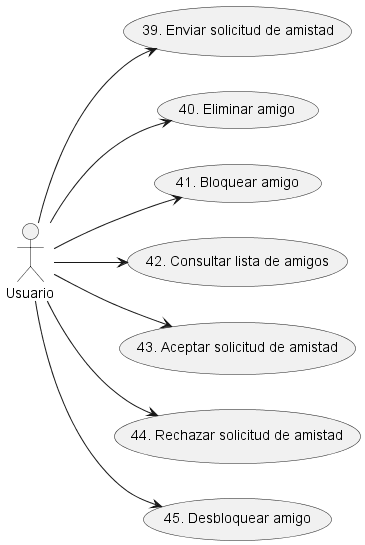

The diagram above was rendered by PlantUML. Its source (embedded in the PNG):
@startuml CU_Administración_Amistades
left to right direction
actor :Usuario: as U
U --> (39. Enviar solicitud de amistad)
U --> (40. Eliminar amigo)
U --> (41. Bloquear amigo)
U --> (42. Consultar lista de amigos)
U --> (43. Aceptar solicitud de amistad)
U --> (44. Rechazar solicitud de amistad)
U --> (45. Desbloquear amigo)
@enduml